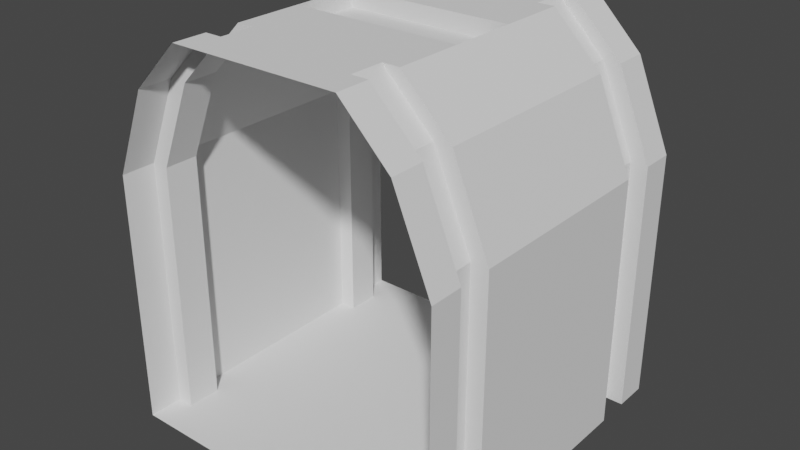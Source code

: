 # Source: base_hallway.blend  (saved by Blender 2.83.19; exported with 4.5.12 LTS)
import bpy
from mathutils import Matrix  # noqa: F401  (used for matrix-valued properties, if any)

bpy.ops.wm.read_factory_settings(use_empty=True)
scene = bpy.context.scene
scene.name = 'Scene'

# ---- collections
col_collection = bpy.data.collections.new('Collection'); scene.collection.children.link(col_collection)

# ---- world
world_world = bpy.data.worlds.new('World'); scene.world = world_world
world_world.use_nodes = True; world_world.node_tree.nodes.clear()
_N = world_world.node_tree.nodes; _L = world_world.node_tree.links
n0 = _N.new('ShaderNodeOutputWorld'); n0.name = 'World Output'; n0.location = (300, 300)
n1 = _N.new('ShaderNodeBackground'); n1.name = 'Background'; n1.location = (10, 300)
n1.inputs[0].default_value = (0.05088, 0.05088, 0.05088, 1.0)
_L.new(n1.outputs[0], n0.inputs[0])
n0.is_active_output = True
world_world.color = (0.05088, 0.05088, 0.05088)
world_world.use_sun_shadow = False
world_world.sun_shadow_jitter_overblur = 0.0

# ---- meshes
me_plane_001 = bpy.data.meshes.new('Plane.001')
me_plane_001.from_pydata([(-1.0, -1.0, 0.0), (1.0, -1.0, 0.0), (-1.0, 1.0, 0.0), (1.0, 1.0, 0.0), (-0.5, -1.0, 2.3), (0.5, -1.0, 2.3), (-0.5, 1.0, 2.3), (0.5, 1.0, 2.3), (-1.0, -1.0, 1.5), (-0.7879, -1.0, 2.012), (0.7879, -1.0, 2.012), (1.0, -1.0, 1.5), (-0.7879, 1.0, 2.012), (-1.0, 1.0, 1.5), (1.0, 1.0, 1.5), (0.7879, 1.0, 2.012), (-1.0, 0.6, 0.0), (-1.0, -0.6, 0.0), (1.0, -0.6, 0.0), (1.0, 0.6, 0.0), (-0.5, 0.6, 2.3), (-0.5, 0.2, 2.3), (-0.5, -0.2, 2.3), (-0.5, -0.6, 2.3), (0.5, -0.6, 2.3), (0.5, -0.2, 2.3), (0.5, 0.2, 2.3), (0.5, 0.6, 2.3), (-1.0, -0.6, 1.5), (-1.0, 0.6, 1.5), (-0.7879, 0.6, 2.012), (-0.7879, -0.6, 2.012), (1.0, 0.6, 1.5), (1.0, -0.6, 1.5), (0.7879, -0.6, 2.012), (0.7879, 0.6, 2.012), (-1.0, -0.8, 0.0), (-0.5, -0.8, 2.3), (-0.7879, -0.8, 2.012), (1.0, -0.8, 1.5), (1.0, -0.8, 0.0), (0.5, -0.8, 2.3), (-1.0, -0.8, 1.5), (0.7879, -0.8, 2.012), (1.0, 0.8, 0.0), (0.5, 0.8, 2.3), (-1.0, 0.8, 1.5), (0.7879, 0.8, 2.012), (-1.0, 0.8, 0.0), (-0.5, 0.8, 2.3), (-0.7879, 0.8, 2.012), (1.0, 0.8, 1.5), (-0.9, 0.8, 0.0), (-0.9, 0.6, 0.0), (-0.4, 0.8, 2.3), (-0.4, 0.6, 2.3), (-0.6879, 0.8, 2.012), (-0.6879, 0.6, 2.012), (-0.9, 0.6, 1.5), (-0.9, 0.8, 1.5), (-0.9, -0.8, 1.5), (-0.9, -0.6, 1.5), (-0.4, -0.6, 2.3), (-0.6879, -0.6, 2.012), (-0.9, -0.6, 0.0), (-0.9, -0.8, 0.0), (-0.4, -0.8, 2.3), (-0.6879, -0.8, 2.012), (0.9, -0.8, 0.0), (0.9, -0.6, 0.0), (0.4, -0.8, 2.3), (0.4, -0.6, 2.3), (0.9, 0.8, 1.5), (0.9, 0.6, 1.5), (0.6879, -0.8, 2.012), (0.6879, -0.6, 2.012), (0.6879, 0.6, 2.012), (0.9, -0.6, 1.5), (0.9, 0.6, 0.0), (0.4, 0.6, 2.3), (0.9, -0.8, 1.5), (0.9, 0.8, 0.0), (0.4, 0.8, 2.3), (0.6879, 0.8, 2.012), (-0.5, 0.2, 2.2), (-0.5, -0.2, 2.2), (0.5, -0.2, 2.2), (0.5, 0.2, 2.2)], [], [(48, 44, 3, 2), (45, 7, 15, 47), (48, 2, 13, 46), (40, 1, 11, 39), (37, 41, 5, 4), (46, 13, 12, 50), (39, 11, 10, 43), (37, 4, 9, 38), (21, 26, 87, 84), (19, 78, 53, 16), (17, 18, 19, 16), (64, 69, 18, 17), (45, 47, 83, 82), (20, 21, 22, 23, 31, 30), (29, 30, 31, 28), (29, 28, 17, 16), (69, 64, 65, 68), (70, 66, 62, 71), (20, 27, 26, 21), (26, 25, 86, 87), (22, 25, 24, 23), (40, 39, 80, 68), (38, 42, 60, 67), (33, 32, 19, 18), (32, 33, 34, 35), (24, 25, 26, 27, 35, 34), (84, 87, 86, 85), (0, 1, 40, 36), (5, 41, 43, 10), (0, 36, 42, 8), (8, 42, 38, 9), (31, 23, 62, 63), (24, 34, 75, 71), (81, 52, 53, 78), (3, 44, 51, 14), (6, 7, 45, 49), (14, 51, 47, 15), (6, 49, 50, 12), (29, 16, 53, 58), (46, 50, 56, 59), (19, 32, 73, 78), (22, 21, 84, 85), (54, 55, 57, 56), (58, 59, 56, 57), (53, 52, 59, 58), (48, 46, 59, 52), (50, 49, 54, 56), (20, 30, 57, 55), (30, 29, 58, 57), (82, 79, 55, 54), (60, 61, 63, 67), (65, 64, 61, 60), (62, 66, 67, 63), (28, 31, 63, 61), (37, 38, 67, 66), (42, 36, 65, 60), (17, 28, 61, 64), (72, 73, 76, 83), (81, 78, 73, 72), (70, 71, 75, 74), (77, 80, 74, 75), (69, 68, 80, 77), (79, 82, 83, 76), (25, 22, 85, 86), (32, 35, 76, 73), (43, 41, 70, 74), (51, 44, 81, 72), (33, 18, 69, 77), (35, 27, 79, 76), (47, 51, 72, 83), (34, 33, 77, 75), (39, 43, 74, 80)])
_uv = me_plane_001.uv_layers.new(name='UVMap')
_uv.uv.foreach_set('vector', [0.0, 0.9, 1.0, 0.9, 1.0, 1.0, 0.0, 1.0, 0.75, 0.9, 0.75, 1.0, 0.8939, 1.0, 0.8939, 0.9, 0.0, 0.9, 0.0, 1.0, 0.0, 1.0, 0.0, 0.9, 1.0, 0.1, 1.0, 0.0, 1.0, 0.0, 1.0, 0.1, 0.25, 0.1, 0.75, 0.1, 0.75, 0.0, 0.25, 0.0, 0.0, 0.9, 0.0, 1.0, 0.1061, 1.0, 0.1061, 0.9, 1.0, 0.1, 1.0, 0.0, 0.8939, 0.0, 0.8939, 0.1, 0.25, 0.1, 0.25, 0.0, 0.1061, 0.0, 0.1061, 0.1, 0.25, 0.6, 0.75, 0.6, 0.75, 0.6, 0.25, 0.6, 1.0, 0.8, 1.0, 0.8, 0.0, 0.8, 0.0, 0.8, 0.0, 0.2, 1.0, 0.2, 1.0, 0.8, 0.0, 0.8, 0.0, 0.2, 1.0, 0.2, 1.0, 0.2, 0.0, 0.2, 0.75, 0.9, 0.8939, 0.9, 0.8939, 0.9, 0.75, 0.9, 0.25, 0.8, 0.25, 0.6, 0.25, 0.4, 0.25, 0.2, 0.1061, 0.2, 0.1061, 0.8, 0.0, 0.8, 0.1061, 0.8, 0.1061, 0.2, 0.0, 0.2, 0.0, 0.8, 0.0, 0.2, 0.0, 0.2, 0.0, 0.8, 1.0, 0.2, 0.0, 0.2, 0.0, 0.1, 1.0, 0.1, 0.75, 0.1, 0.25, 0.1, 0.25, 0.2, 0.75, 0.2, 0.25, 0.8, 0.75, 0.8, 0.75, 0.6, 0.25, 0.6, 0.75, 0.6, 0.75, 0.4, 0.75, 0.4, 0.75, 0.6, 0.25, 0.4, 0.75, 0.4, 0.75, 0.2, 0.25, 0.2, 1.0, 0.1, 1.0, 0.1, 1.0, 0.1, 1.0, 0.1, 0.1061, 0.1, 0.0, 0.1, 0.0, 0.1, 0.1061, 0.1, 1.0, 0.2, 1.0, 0.8, 1.0, 0.8, 1.0, 0.2, 1.0, 0.8, 1.0, 0.2, 0.8939, 0.2, 0.8939, 0.8, 0.75, 0.2, 0.75, 0.4, 0.75, 0.6, 0.75, 0.8, 0.8939, 0.8, 0.8939, 0.2, 0.25, 0.6, 0.75, 0.6, 0.75, 0.4, 0.25, 0.4, 0.0, 0.0, 1.0, 0.0, 1.0, 0.1, 0.0, 0.1, 0.75, 0.0, 0.75, 0.1, 0.8939, 0.1, 0.8939, 0.0, 0.0, 0.0, 0.0, 0.1, 0.0, 0.1, 0.0, 0.0, 0.0, 0.0, 0.0, 0.1, 0.1061, 0.1, 0.1061, 0.0, 0.1061, 0.2, 0.25, 0.2, 0.25, 0.2, 0.1061, 0.2, 0.75, 0.2, 0.8939, 0.2, 0.8939, 0.2, 0.75, 0.2, 1.0, 0.9, 0.0, 0.9, 0.0, 0.8, 1.0, 0.8, 1.0, 1.0, 1.0, 0.9, 1.0, 0.9, 1.0, 1.0, 0.25, 1.0, 0.75, 1.0, 0.75, 0.9, 0.25, 0.9, 1.0, 1.0, 1.0, 0.9, 0.8939, 0.9, 0.8939, 1.0, 0.25, 1.0, 0.25, 0.9, 0.1061, 0.9, 0.1061, 1.0, 0.0, 0.8, 0.0, 0.8, 0.0, 0.8, 0.0, 0.8, 0.0, 0.9, 0.1061, 0.9, 0.1061, 0.9, 0.0, 0.9, 1.0, 0.8, 1.0, 0.8, 1.0, 0.8, 1.0, 0.8, 0.25, 0.4, 0.25, 0.6, 0.25, 0.6, 0.25, 0.4, 0.25, 0.9, 0.25, 0.8, 0.1061, 0.8, 0.1061, 0.9, 0.0, 0.8, 0.0, 0.9, 0.1061, 0.9, 0.1061, 0.8, 0.0, 0.8, 0.0, 0.9, 0.0, 0.9, 0.0, 0.8, 0.0, 0.9, 0.0, 0.9, 0.0, 0.9, 0.0, 0.9, 0.1061, 0.9, 0.25, 0.9, 0.25, 0.9, 0.1061, 0.9, 0.25, 0.8, 0.1061, 0.8, 0.1061, 0.8, 0.25, 0.8, 0.1061, 0.8, 0.0, 0.8, 0.0, 0.8, 0.1061, 0.8, 0.75, 0.9, 0.75, 0.8, 0.25, 0.8, 0.25, 0.9, 0.0, 0.1, 0.0, 0.2, 0.1061, 0.2, 0.1061, 0.1, 0.0, 0.1, 0.0, 0.2, 0.0, 0.2, 0.0, 0.1, 0.25, 0.2, 0.25, 0.1, 0.1061, 0.1, 0.1061, 0.2, 0.0, 0.2, 0.1061, 0.2, 0.1061, 0.2, 0.0, 0.2, 0.25, 0.1, 0.1061, 0.1, 0.1061, 0.1, 0.25, 0.1, 0.0, 0.1, 0.0, 0.1, 0.0, 0.1, 0.0, 0.1, 0.0, 0.2, 0.0, 0.2, 0.0, 0.2, 0.0, 0.2, 1.0, 0.9, 1.0, 0.8, 0.8939, 0.8, 0.8939, 0.9, 1.0, 0.9, 1.0, 0.8, 1.0, 0.8, 1.0, 0.9, 0.75, 0.1, 0.75, 0.2, 0.8939, 0.2, 0.8939, 0.1, 1.0, 0.2, 1.0, 0.1, 0.8939, 0.1, 0.8939, 0.2, 1.0, 0.2, 1.0, 0.1, 1.0, 0.1, 1.0, 0.2, 0.75, 0.8, 0.75, 0.9, 0.8939, 0.9, 0.8939, 0.8, 0.75, 0.4, 0.25, 0.4, 0.25, 0.4, 0.75, 0.4, 1.0, 0.8, 0.8939, 0.8, 0.8939, 0.8, 1.0, 0.8, 0.8939, 0.1, 0.75, 0.1, 0.75, 0.1, 0.8939, 0.1, 1.0, 0.9, 1.0, 0.9, 1.0, 0.9, 1.0, 0.9, 1.0, 0.2, 1.0, 0.2, 1.0, 0.2, 1.0, 0.2, 0.8939, 0.8, 0.75, 0.8, 0.75, 0.8, 0.8939, 0.8, 0.8939, 0.9, 1.0, 0.9, 1.0, 0.9, 0.8939, 0.9, 0.8939, 0.2, 1.0, 0.2, 1.0, 0.2, 0.8939, 0.2, 1.0, 0.1, 0.8939, 0.1, 0.8939, 0.1, 1.0, 0.1])
me_plane_001.use_remesh_fix_poles = True
me_plane_001.use_remesh_preserve_attributes = False
me_plane_001.use_mirror_vertex_groups = False
me_plane_001.update()

# ---- objects
ob_plane = bpy.data.objects.new('Plane', me_plane_001)

# ---- transforms, parenting, visibility, modifiers, constraints
ob_plane.location = (0.0, 0.0, 0.0)
ob_plane.lineart.crease_threshold = 0.0

# ---- collection membership
col_collection.objects.link(ob_plane)

# ---- scene / render settings (as saved in the file)
scene.frame_start = 1; scene.frame_end = 250; scene.frame_set(1)
scene.render.engine = 'BLENDER_EEVEE_NEXT'
scene.cycles.use_denoising = False
scene.cycles.samples = 128
scene.cycles.sampling_pattern = 'TABULATED_SOBOL'
scene.cycles.use_adaptive_sampling = False
scene.cycles.use_light_tree = False
scene.view_settings.view_transform = 'Filmic'
bpy.context.view_layer.update()

# ---- added for rendering (the .blend has no active camera and no usable light): camera, sun
cam_auto = bpy.data.cameras.new('AutoCamera')
cam_auto.lens = 50.0
cam_auto.sensor_width = 36.0
cam_auto.clip_end = 1000.0
ob_auto_camera = bpy.data.objects.new('AutoCamera', cam_auto)
scene.collection.objects.link(ob_auto_camera)
ob_auto_camera.location = (3.37295, -4.04754, 3.84836)
ob_auto_camera.rotation_euler = (1.09748, -7.21219e-08, 0.694738)
scene.camera = ob_auto_camera
light_auto_sun = bpy.data.lights.new('AutoSun', 'SUN')
light_auto_sun.energy = 3.0
light_auto_sun.angle = 0.0523599
ob_auto_sun = bpy.data.objects.new('AutoSun', light_auto_sun)
scene.collection.objects.link(ob_auto_sun)
ob_auto_sun.rotation_euler = (0.872665, 0.174533, 0.523599)
bpy.context.view_layer.update()
